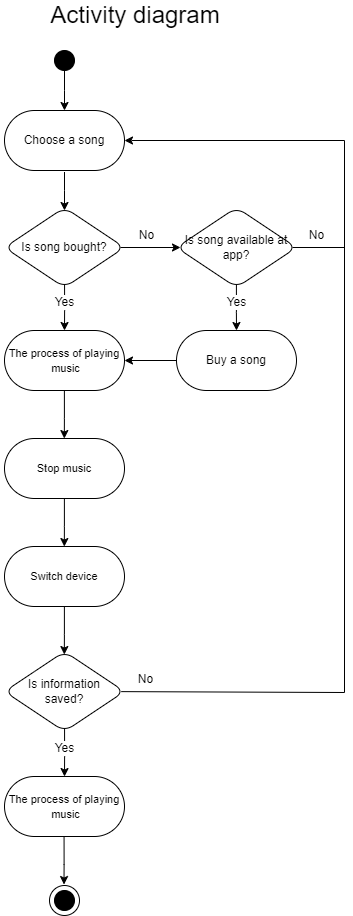

The diagram above was exported from draw.io. Its source (the exported page's mxGraphModel, read from the mxfile embedded in the PNG):
<mxGraphModel dx="1050" dy="522" grid="1" gridSize="10" guides="1" tooltips="1" connect="1" arrows="1" fold="1" page="1" pageScale="1" pageWidth="827" pageHeight="1169" math="0" shadow="0">
  <root>
    <mxCell id="WIyWlLk6GJQsqaUBKTNV-0" />
    <mxCell id="WIyWlLk6GJQsqaUBKTNV-1" parent="WIyWlLk6GJQsqaUBKTNV-0" />
    <mxCell id="o9vJ3WcrbCBJ0oO3MnMB-18" value="" style="edgeStyle=orthogonalEdgeStyle;rounded=0;orthogonalLoop=1;jettySize=auto;html=1;" parent="WIyWlLk6GJQsqaUBKTNV-1" source="o9vJ3WcrbCBJ0oO3MnMB-14" edge="1">
      <mxGeometry relative="1" as="geometry">
        <mxPoint x="343" y="130" as="targetPoint" />
      </mxGeometry>
    </mxCell>
    <mxCell id="o9vJ3WcrbCBJ0oO3MnMB-14" value="" style="ellipse;whiteSpace=wrap;html=1;aspect=fixed;fillColor=#000000;" parent="WIyWlLk6GJQsqaUBKTNV-1" vertex="1">
      <mxGeometry x="333" y="70" width="20" height="20" as="geometry" />
    </mxCell>
    <mxCell id="o9vJ3WcrbCBJ0oO3MnMB-20" value="" style="edgeStyle=orthogonalEdgeStyle;rounded=0;orthogonalLoop=1;jettySize=auto;html=1;" parent="WIyWlLk6GJQsqaUBKTNV-1" source="o9vJ3WcrbCBJ0oO3MnMB-17" edge="1">
      <mxGeometry relative="1" as="geometry">
        <mxPoint x="343" y="230" as="targetPoint" />
      </mxGeometry>
    </mxCell>
    <mxCell id="o9vJ3WcrbCBJ0oO3MnMB-17" value="Choose a song" style="rounded=1;whiteSpace=wrap;html=1;fillColor=#FFFFFF;arcSize=50;" parent="WIyWlLk6GJQsqaUBKTNV-1" vertex="1">
      <mxGeometry x="283" y="130" width="120" height="60" as="geometry" />
    </mxCell>
    <mxCell id="o9vJ3WcrbCBJ0oO3MnMB-22" value="" style="edgeStyle=orthogonalEdgeStyle;rounded=0;orthogonalLoop=1;jettySize=auto;html=1;" parent="WIyWlLk6GJQsqaUBKTNV-1" edge="1">
      <mxGeometry relative="1" as="geometry">
        <mxPoint x="343.0588235294117" y="301.9607843137255" as="sourcePoint" />
        <mxPoint x="343" y="350" as="targetPoint" />
        <Array as="points">
          <mxPoint x="343" y="330" />
          <mxPoint x="343" y="330" />
        </Array>
      </mxGeometry>
    </mxCell>
    <mxCell id="o9vJ3WcrbCBJ0oO3MnMB-24" value="" style="edgeStyle=orthogonalEdgeStyle;rounded=0;orthogonalLoop=1;jettySize=auto;html=1;" parent="WIyWlLk6GJQsqaUBKTNV-1" edge="1">
      <mxGeometry relative="1" as="geometry">
        <mxPoint x="399" y="267" as="sourcePoint" />
        <mxPoint x="459" y="267" as="targetPoint" />
      </mxGeometry>
    </mxCell>
    <mxCell id="o9vJ3WcrbCBJ0oO3MnMB-19" value="Is song bought?" style="rhombus;whiteSpace=wrap;html=1;fillColor=#FFFFFF;rounded=1;arcSize=22;" parent="WIyWlLk6GJQsqaUBKTNV-1" vertex="1">
      <mxGeometry x="283" y="227" width="120" height="80" as="geometry" />
    </mxCell>
    <mxCell id="o9vJ3WcrbCBJ0oO3MnMB-21" value="&lt;span style=&quot;font-size: 11px; text-wrap: nowrap; background-color: rgb(255, 255, 255);&quot;&gt;The process of playing&lt;/span&gt;&lt;div&gt;&lt;span style=&quot;font-size: 11px; text-wrap: nowrap; background-color: rgb(255, 255, 255);&quot;&gt;&amp;nbsp;music&lt;/span&gt;&lt;/div&gt;" style="whiteSpace=wrap;html=1;fillColor=#FFFFFF;rounded=1;arcSize=50;" parent="WIyWlLk6GJQsqaUBKTNV-1" vertex="1">
      <mxGeometry x="283" y="350" width="120" height="60" as="geometry" />
    </mxCell>
    <mxCell id="o9vJ3WcrbCBJ0oO3MnMB-26" value="Yes" style="text;html=1;align=center;verticalAlign=middle;resizable=0;points=[];autosize=1;strokeColor=none;fillColor=none;labelBackgroundColor=default;" parent="WIyWlLk6GJQsqaUBKTNV-1" vertex="1">
      <mxGeometry x="323" y="307" width="40" height="30" as="geometry" />
    </mxCell>
    <mxCell id="o9vJ3WcrbCBJ0oO3MnMB-30" value="No" style="text;html=1;align=center;verticalAlign=middle;resizable=0;points=[];autosize=1;strokeColor=none;fillColor=none;labelBackgroundColor=default;" parent="WIyWlLk6GJQsqaUBKTNV-1" vertex="1">
      <mxGeometry x="405" y="240" width="40" height="30" as="geometry" />
    </mxCell>
    <mxCell id="o9vJ3WcrbCBJ0oO3MnMB-31" value="" style="endArrow=classic;html=1;rounded=0;exitX=1;exitY=0.5;exitDx=0;exitDy=0;entryX=1;entryY=0.5;entryDx=0;entryDy=0;" parent="WIyWlLk6GJQsqaUBKTNV-1" target="o9vJ3WcrbCBJ0oO3MnMB-17" edge="1">
      <mxGeometry width="50" height="50" relative="1" as="geometry">
        <mxPoint x="571" y="267" as="sourcePoint" />
        <mxPoint x="623" y="160" as="targetPoint" />
        <Array as="points">
          <mxPoint x="623" y="267" />
          <mxPoint x="623" y="160" />
        </Array>
      </mxGeometry>
    </mxCell>
    <mxCell id="o9vJ3WcrbCBJ0oO3MnMB-32" value="No" style="text;html=1;align=center;verticalAlign=middle;resizable=0;points=[];autosize=1;strokeColor=none;fillColor=none;labelBackgroundColor=default;" parent="WIyWlLk6GJQsqaUBKTNV-1" vertex="1">
      <mxGeometry x="575" y="240" width="40" height="30" as="geometry" />
    </mxCell>
    <mxCell id="o9vJ3WcrbCBJ0oO3MnMB-35" value="" style="edgeStyle=orthogonalEdgeStyle;rounded=0;orthogonalLoop=1;jettySize=auto;html=1;" parent="WIyWlLk6GJQsqaUBKTNV-1" edge="1">
      <mxGeometry relative="1" as="geometry">
        <mxPoint x="514.9188235294117" y="304.00078431372555" as="sourcePoint" />
        <mxPoint x="515" y="350" as="targetPoint" />
        <Array as="points">
          <mxPoint x="514.86" y="332.03999999999996" />
          <mxPoint x="514.86" y="332.03999999999996" />
        </Array>
      </mxGeometry>
    </mxCell>
    <mxCell id="o9vJ3WcrbCBJ0oO3MnMB-23" value="Is song available at app?" style="rhombus;whiteSpace=wrap;html=1;fillColor=#FFFFFF;rounded=1;arcSize=22;fontSize=12;" parent="WIyWlLk6GJQsqaUBKTNV-1" vertex="1">
      <mxGeometry x="455" y="227" width="120" height="80" as="geometry" />
    </mxCell>
    <mxCell id="o9vJ3WcrbCBJ0oO3MnMB-33" value="Yes" style="text;html=1;align=center;verticalAlign=middle;resizable=0;points=[];autosize=1;strokeColor=none;fillColor=none;labelBackgroundColor=default;" parent="WIyWlLk6GJQsqaUBKTNV-1" vertex="1">
      <mxGeometry x="495" y="307" width="40" height="30" as="geometry" />
    </mxCell>
    <mxCell id="o9vJ3WcrbCBJ0oO3MnMB-38" value="" style="edgeStyle=orthogonalEdgeStyle;rounded=0;orthogonalLoop=1;jettySize=auto;html=1;" parent="WIyWlLk6GJQsqaUBKTNV-1" source="o9vJ3WcrbCBJ0oO3MnMB-37" target="o9vJ3WcrbCBJ0oO3MnMB-21" edge="1">
      <mxGeometry relative="1" as="geometry" />
    </mxCell>
    <mxCell id="o9vJ3WcrbCBJ0oO3MnMB-37" value="Buy a song" style="whiteSpace=wrap;html=1;fillColor=#FFFFFF;rounded=1;arcSize=50;" parent="WIyWlLk6GJQsqaUBKTNV-1" vertex="1">
      <mxGeometry x="455" y="350" width="120" height="60" as="geometry" />
    </mxCell>
    <mxCell id="o9vJ3WcrbCBJ0oO3MnMB-39" value="" style="edgeStyle=orthogonalEdgeStyle;rounded=0;orthogonalLoop=1;jettySize=auto;html=1;" parent="WIyWlLk6GJQsqaUBKTNV-1" edge="1">
      <mxGeometry relative="1" as="geometry">
        <mxPoint x="342.8888235294117" y="410.0007843137255" as="sourcePoint" />
        <mxPoint x="342.83" y="458.03999999999996" as="targetPoint" />
        <Array as="points">
          <mxPoint x="342.83" y="438.03999999999996" />
          <mxPoint x="342.83" y="438.03999999999996" />
        </Array>
      </mxGeometry>
    </mxCell>
    <mxCell id="o9vJ3WcrbCBJ0oO3MnMB-40" value="&lt;span style=&quot;font-size: 11px; text-wrap: nowrap; background-color: rgb(255, 255, 255);&quot;&gt;Stop music&lt;/span&gt;" style="whiteSpace=wrap;html=1;fillColor=#FFFFFF;rounded=1;arcSize=50;" parent="WIyWlLk6GJQsqaUBKTNV-1" vertex="1">
      <mxGeometry x="283" y="458" width="120" height="60" as="geometry" />
    </mxCell>
    <mxCell id="o9vJ3WcrbCBJ0oO3MnMB-41" value="" style="edgeStyle=orthogonalEdgeStyle;rounded=0;orthogonalLoop=1;jettySize=auto;html=1;" parent="WIyWlLk6GJQsqaUBKTNV-1" edge="1">
      <mxGeometry relative="1" as="geometry">
        <mxPoint x="342.8888235294117" y="518.0007843137255" as="sourcePoint" />
        <mxPoint x="342.83" y="566.04" as="targetPoint" />
        <Array as="points">
          <mxPoint x="342.83" y="546.04" />
          <mxPoint x="342.83" y="546.04" />
        </Array>
      </mxGeometry>
    </mxCell>
    <mxCell id="o9vJ3WcrbCBJ0oO3MnMB-42" value="&lt;span style=&quot;font-size: 11px; text-wrap: nowrap; background-color: rgb(255, 255, 255);&quot;&gt;Switch device&lt;/span&gt;" style="whiteSpace=wrap;html=1;fillColor=#FFFFFF;rounded=1;arcSize=50;" parent="WIyWlLk6GJQsqaUBKTNV-1" vertex="1">
      <mxGeometry x="283" y="566" width="120" height="60" as="geometry" />
    </mxCell>
    <mxCell id="o9vJ3WcrbCBJ0oO3MnMB-44" value="" style="edgeStyle=orthogonalEdgeStyle;rounded=0;orthogonalLoop=1;jettySize=auto;html=1;" parent="WIyWlLk6GJQsqaUBKTNV-1" edge="1">
      <mxGeometry relative="1" as="geometry">
        <mxPoint x="342.8888235294117" y="626.0007843137255" as="sourcePoint" />
        <mxPoint x="342.83" y="674.04" as="targetPoint" />
        <Array as="points">
          <mxPoint x="342.83" y="654.04" />
          <mxPoint x="342.83" y="654.04" />
        </Array>
      </mxGeometry>
    </mxCell>
    <mxCell id="o9vJ3WcrbCBJ0oO3MnMB-47" value="No" style="text;html=1;align=center;verticalAlign=middle;resizable=0;points=[];autosize=1;strokeColor=none;fillColor=none;labelBackgroundColor=default;" parent="WIyWlLk6GJQsqaUBKTNV-1" vertex="1">
      <mxGeometry x="404" y="684" width="40" height="30" as="geometry" />
    </mxCell>
    <mxCell id="o9vJ3WcrbCBJ0oO3MnMB-51" value="" style="endArrow=none;html=1;rounded=0;exitX=0.973;exitY=0.489;exitDx=0;exitDy=0;exitPerimeter=0;" parent="WIyWlLk6GJQsqaUBKTNV-1" edge="1">
      <mxGeometry width="50" height="50" relative="1" as="geometry">
        <mxPoint x="399.76" y="711.12" as="sourcePoint" />
        <mxPoint x="623" y="260" as="targetPoint" />
        <Array as="points">
          <mxPoint x="623" y="712" />
        </Array>
      </mxGeometry>
    </mxCell>
    <mxCell id="o9vJ3WcrbCBJ0oO3MnMB-48" value="Is information&lt;div&gt;saved?&lt;/div&gt;" style="rhombus;whiteSpace=wrap;html=1;fillColor=#FFFFFF;rounded=1;arcSize=22;" parent="WIyWlLk6GJQsqaUBKTNV-1" vertex="1">
      <mxGeometry x="283" y="671" width="120" height="80" as="geometry" />
    </mxCell>
    <mxCell id="o9vJ3WcrbCBJ0oO3MnMB-52" value="" style="edgeStyle=orthogonalEdgeStyle;rounded=0;orthogonalLoop=1;jettySize=auto;html=1;" parent="WIyWlLk6GJQsqaUBKTNV-1" edge="1">
      <mxGeometry relative="1" as="geometry">
        <mxPoint x="343.0588235294117" y="748.0007843137255" as="sourcePoint" />
        <mxPoint x="343" y="796.04" as="targetPoint" />
        <Array as="points">
          <mxPoint x="343" y="776.04" />
          <mxPoint x="343" y="776.04" />
        </Array>
      </mxGeometry>
    </mxCell>
    <mxCell id="o9vJ3WcrbCBJ0oO3MnMB-53" value="Yes" style="text;html=1;align=center;verticalAlign=middle;resizable=0;points=[];autosize=1;strokeColor=none;fillColor=none;labelBackgroundColor=default;" parent="WIyWlLk6GJQsqaUBKTNV-1" vertex="1">
      <mxGeometry x="323" y="753.04" width="40" height="30" as="geometry" />
    </mxCell>
    <mxCell id="o9vJ3WcrbCBJ0oO3MnMB-54" value="&lt;span style=&quot;font-size: 11px; text-wrap: nowrap; background-color: rgb(255, 255, 255);&quot;&gt;The process of playing&lt;/span&gt;&lt;div&gt;&lt;span style=&quot;font-size: 11px; text-wrap: nowrap; background-color: rgb(255, 255, 255);&quot;&gt;&amp;nbsp;music&lt;/span&gt;&lt;/div&gt;" style="whiteSpace=wrap;html=1;fillColor=#FFFFFF;rounded=1;arcSize=50;" parent="WIyWlLk6GJQsqaUBKTNV-1" vertex="1">
      <mxGeometry x="283" y="796" width="120" height="60" as="geometry" />
    </mxCell>
    <mxCell id="o9vJ3WcrbCBJ0oO3MnMB-55" value="" style="edgeStyle=orthogonalEdgeStyle;rounded=0;orthogonalLoop=1;jettySize=auto;html=1;" parent="WIyWlLk6GJQsqaUBKTNV-1" edge="1">
      <mxGeometry relative="1" as="geometry">
        <mxPoint x="342.5588235294117" y="856.0007843137255" as="sourcePoint" />
        <mxPoint x="342.5" y="904.04" as="targetPoint" />
        <Array as="points">
          <mxPoint x="342.5" y="884.04" />
          <mxPoint x="342.5" y="884.04" />
        </Array>
      </mxGeometry>
    </mxCell>
    <mxCell id="o9vJ3WcrbCBJ0oO3MnMB-57" value="" style="ellipse;whiteSpace=wrap;html=1;" parent="WIyWlLk6GJQsqaUBKTNV-1" vertex="1">
      <mxGeometry x="328" y="905" width="30" height="30" as="geometry" />
    </mxCell>
    <mxCell id="o9vJ3WcrbCBJ0oO3MnMB-56" value="" style="ellipse;whiteSpace=wrap;html=1;aspect=fixed;fillColor=#000000;" parent="WIyWlLk6GJQsqaUBKTNV-1" vertex="1">
      <mxGeometry x="333" y="910" width="20" height="20" as="geometry" />
    </mxCell>
    <mxCell id="WsP4Hr2z1KzLLevPc_ld-0" value="Activity diagram" style="text;html=1;align=center;verticalAlign=middle;whiteSpace=wrap;rounded=0;fontSize=24;" parent="WIyWlLk6GJQsqaUBKTNV-1" vertex="1">
      <mxGeometry x="279" y="20" width="270" height="30" as="geometry" />
    </mxCell>
  </root>
</mxGraphModel>